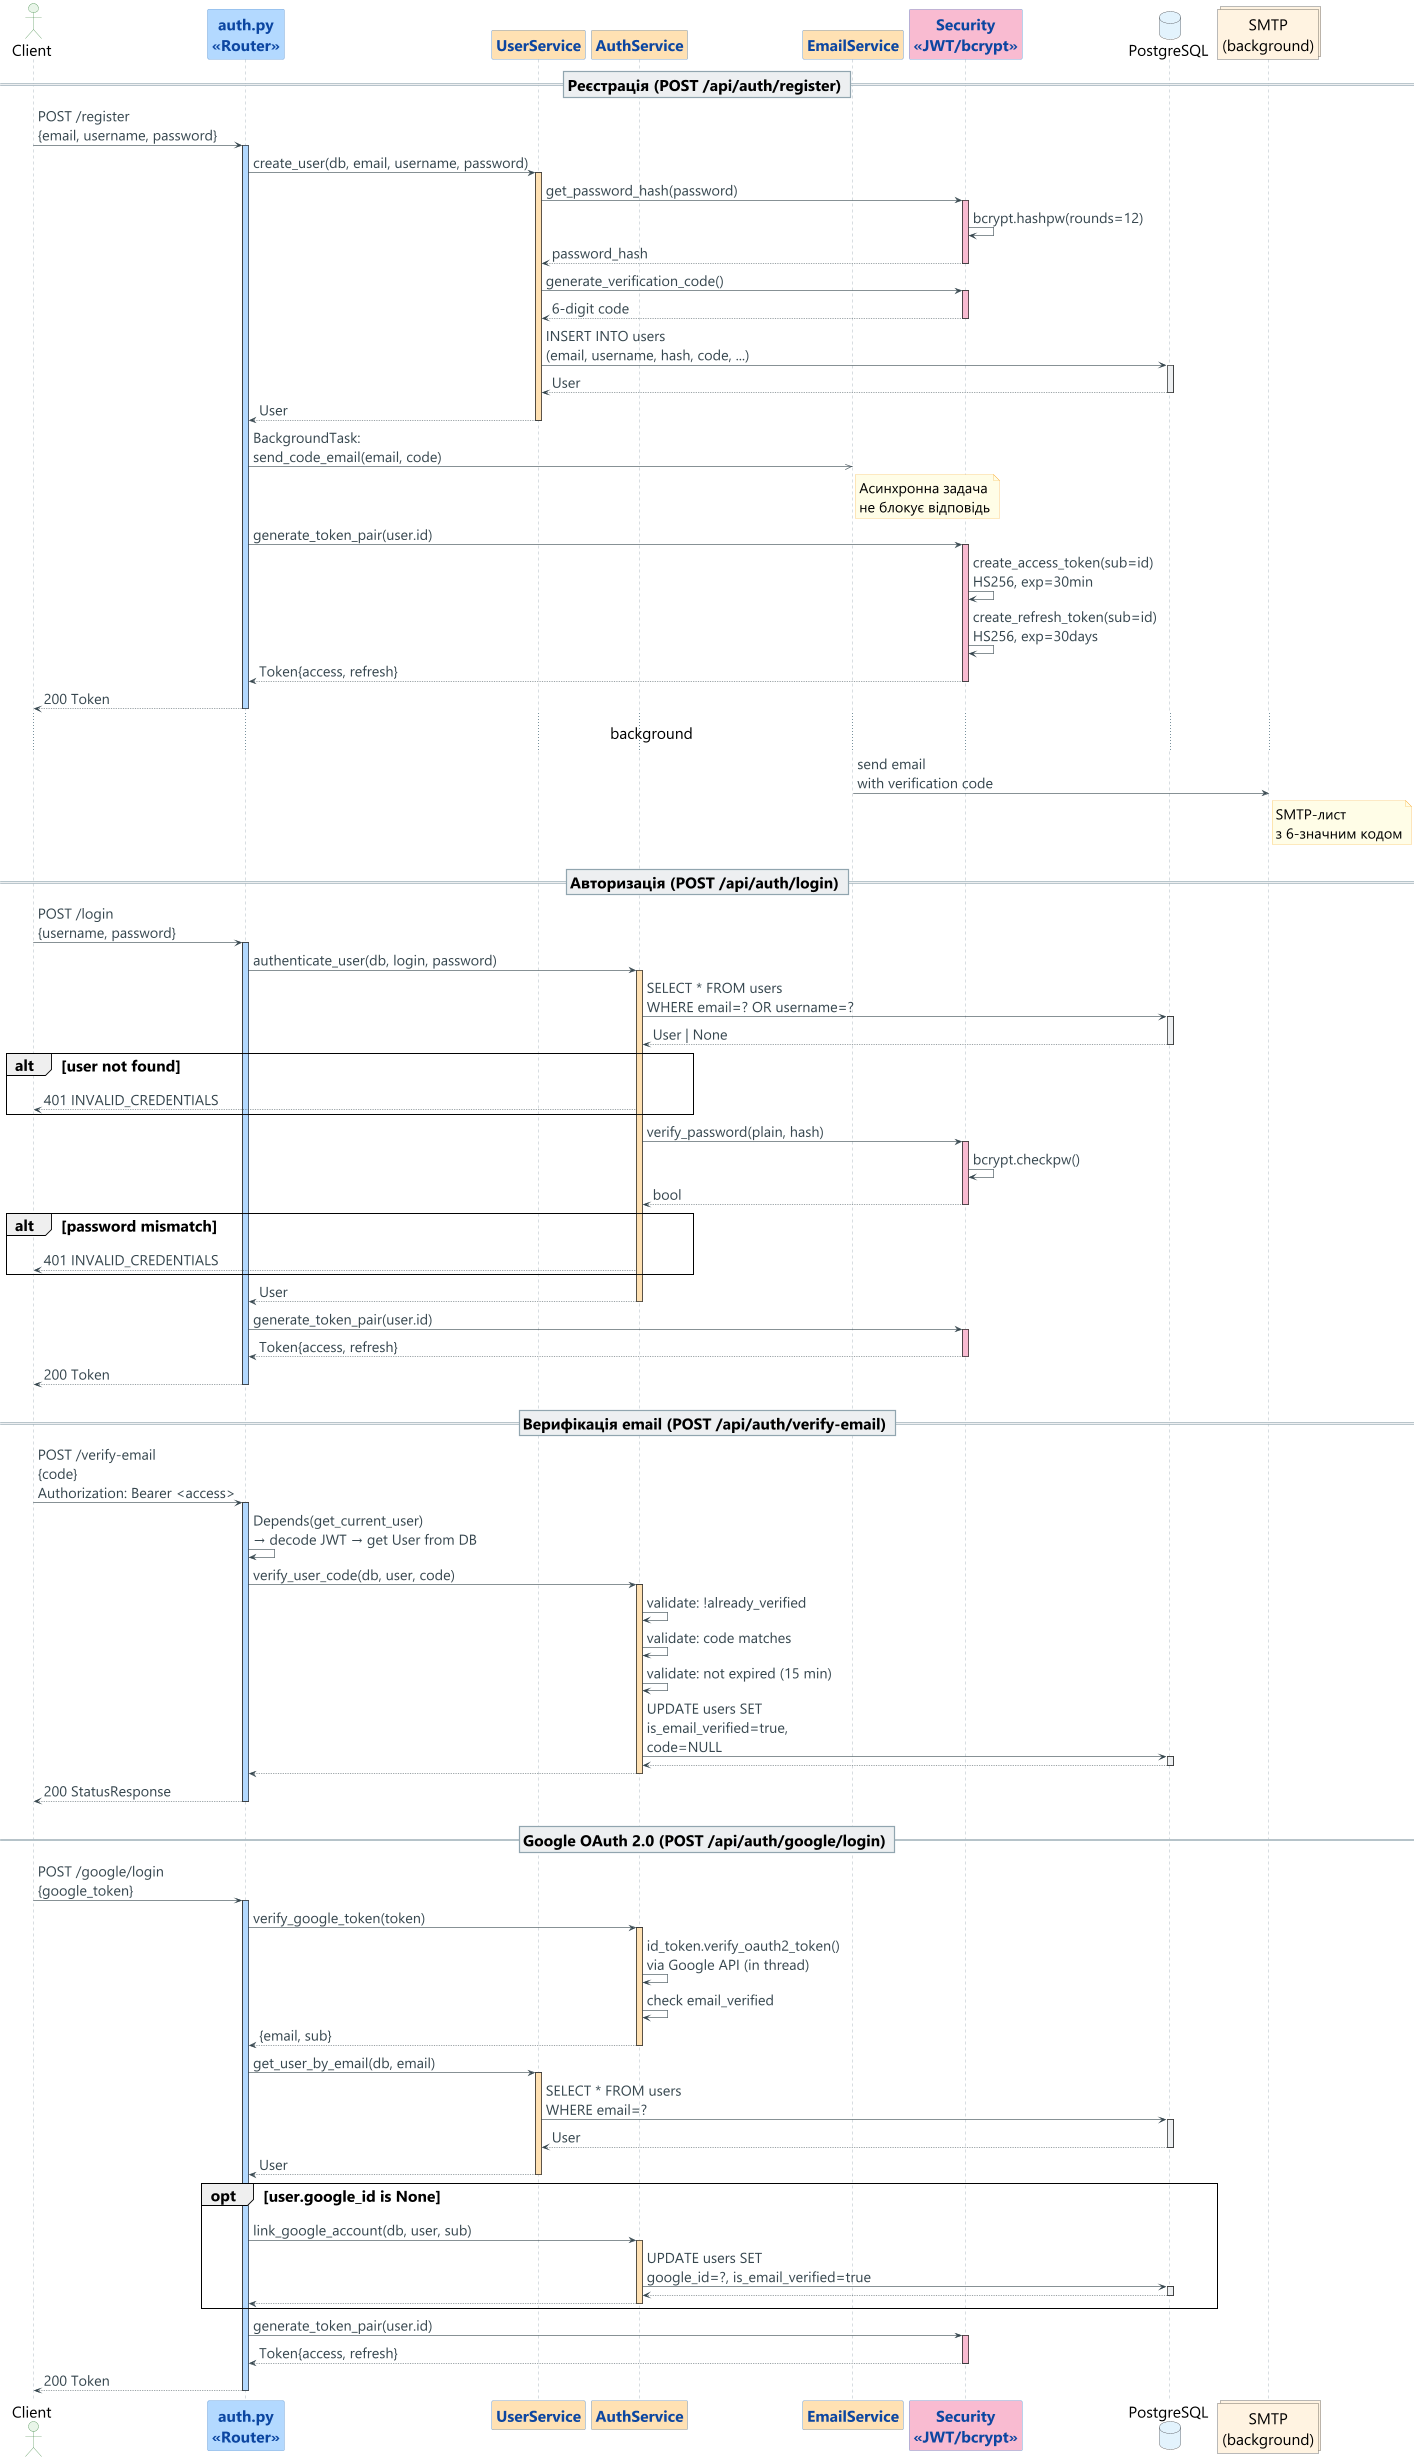

The diagram above was rendered by PlantUML. Its source (embedded in the PNG):
@startuml sequence_auth
' ============================================================
'   SEQUENCE DIAGRAM — Authentication & Registration
' ============================================================
skinparam backgroundColor #FEFEFE
skinparam shadowing false
skinparam defaultFontName "Segoe UI"
skinparam defaultFontSize 26

skinparam sequence {
    ArrowColor #37474F
    ArrowFontSize 24
    ArrowFontColor #37474F
    LifeLineBorderColor #78909C
    LifeLineBackgroundColor #ECEFF1
    ParticipantBorderColor #1565C0
    ParticipantBackgroundColor #E3F2FD
    ParticipantFontColor #0D47A1
    ParticipantFontSize 26
    ParticipantFontStyle bold
    ActorBorderColor #2E7D32
    ActorBackgroundColor #E8F5E9
    DividerBorderColor #90A4AE
    DividerBackgroundColor #ECEFF1
    DividerFontStyle bold
}

skinparam note {
    BackgroundColor #FFFDE7
    BorderColor #F9A825
    FontSize 24
}

' =================== Participants ===================
actor       "Client"          as C      #E8F5E9
participant "auth.py\n«Router»" as AR   #B3D9FF
participant "UserService"     as US     #FFE0B2
participant "AuthService"     as AS     #FFE0B2
participant "EmailService"    as ES     #FFE0B2
participant "Security\n«JWT/bcrypt»" as SEC #F8BBD0
database    "PostgreSQL"      as PG     #E3F2FD
collections "SMTP\n(background)" as SMTP #FFF3E0

' =================== REGISTER ===================
== Реєстрація (POST /api/auth/register) ==

C -> AR ++ #B3D9FF : POST /register\n{email, username, password}
    AR -> US ++ #FFE0B2 : create_user(db, email, username, password)
        US -> SEC ++ #F8BBD0 : get_password_hash(password)
            SEC -> SEC : bcrypt.hashpw(rounds=12)
        return password_hash

        US -> SEC ++ #F8BBD0 : generate_verification_code()
        return 6-digit code

        US -> PG ++ : INSERT INTO users\n(email, username, hash, code, ...)
        return User
    return User

    AR ->> ES : BackgroundTask:\nsend_code_email(email, code)
    note right of ES : Асинхронна задача\nне блокує відповідь

    AR -> SEC ++ #F8BBD0 : generate_token_pair(user.id)
        SEC -> SEC : create_access_token(sub=id)\nHS256, exp=30min
        SEC -> SEC : create_refresh_token(sub=id)\nHS256, exp=30days
    return Token{access, refresh}
return 200 Token

... background ...

ES -> SMTP : send email\nwith verification code
note right of SMTP : SMTP-лист\nз 6-значним кодом

|||

' =================== LOGIN ===================
== Авторизація (POST /api/auth/login) ==

C -> AR ++ #B3D9FF : POST /login\n{username, password}
    AR -> AS ++ #FFE0B2 : authenticate_user(db, login, password)
        AS -> PG ++ : SELECT * FROM users\nWHERE email=? OR username=?
        return User | None

        alt user not found
            AS --> C : 401 INVALID_CREDENTIALS
        end

        AS -> SEC ++ #F8BBD0 : verify_password(plain, hash)
            SEC -> SEC : bcrypt.checkpw()
        return bool

        alt password mismatch
            AS --> C : 401 INVALID_CREDENTIALS
        end
    return User

    AR -> SEC ++ #F8BBD0 : generate_token_pair(user.id)
    return Token{access, refresh}
return 200 Token

|||

' =================== VERIFY EMAIL ===================
== Верифікація email (POST /api/auth/verify-email) ==

C -> AR ++ #B3D9FF : POST /verify-email\n{code}\nAuthorization: Bearer <access>
    AR -> AR : Depends(get_current_user)\n→ decode JWT → get User from DB
    AR -> AS ++ #FFE0B2 : verify_user_code(db, user, code)
        AS -> AS : validate: !already_verified
        AS -> AS : validate: code matches
        AS -> AS : validate: not expired (15 min)
        AS -> PG ++ : UPDATE users SET\nis_email_verified=true,\ncode=NULL
        return
    return
return 200 StatusResponse

|||

' =================== GOOGLE LOGIN ===================
== Google OAuth 2.0 (POST /api/auth/google/login) ==

C -> AR ++ #B3D9FF : POST /google/login\n{google_token}
    AR -> AS ++ #FFE0B2 : verify_google_token(token)
        AS -> AS : id_token.verify_oauth2_token()\nvia Google API (in thread)
        AS -> AS : check email_verified
    return {email, sub}

    AR -> US ++ #FFE0B2 : get_user_by_email(db, email)
        US -> PG ++ : SELECT * FROM users\nWHERE email=?
        return User
    return User

    opt user.google_id is None
        AR -> AS ++ #FFE0B2 : link_google_account(db, user, sub)
            AS -> PG ++ : UPDATE users SET\ngoogle_id=?, is_email_verified=true
            return
        return
    end

    AR -> SEC ++ #F8BBD0 : generate_token_pair(user.id)
    return Token{access, refresh}
return 200 Token

@enduml